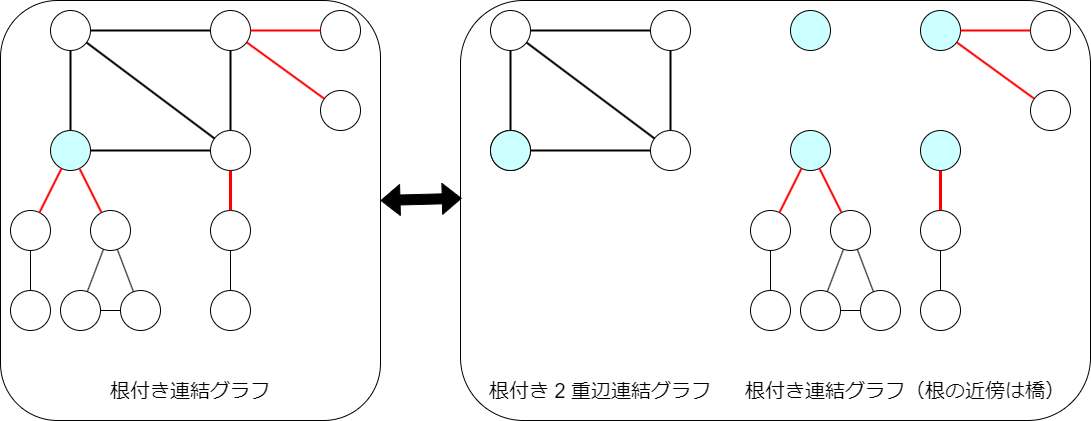

The diagram above was exported from draw.io. Its source (the exported page's mxGraphModel, read from the mxfile embedded in the PNG):
<mxGraphModel dx="1434" dy="746" grid="1" gridSize="10" guides="1" tooltips="1" connect="1" arrows="1" fold="1" page="1" pageScale="1" pageWidth="827" pageHeight="1169" math="1" shadow="0">
  <root>
    <mxCell id="0" />
    <mxCell id="1" parent="0" />
    <mxCell id="OtMShz9YftEWr_p1jR0S-66" value="" style="rounded=1;whiteSpace=wrap;html=1;" vertex="1" parent="1">
      <mxGeometry x="30" y="70" width="380" height="420" as="geometry" />
    </mxCell>
    <mxCell id="OtMShz9YftEWr_p1jR0S-35" value="" style="ellipse;whiteSpace=wrap;html=1;aspect=fixed;" vertex="1" parent="1">
      <mxGeometry x="80" y="80" width="40" height="40" as="geometry" />
    </mxCell>
    <mxCell id="OtMShz9YftEWr_p1jR0S-36" value="" style="ellipse;whiteSpace=wrap;html=1;aspect=fixed;fillColor=#CCFFFF;" vertex="1" parent="1">
      <mxGeometry x="80" y="200" width="40" height="40" as="geometry" />
    </mxCell>
    <mxCell id="OtMShz9YftEWr_p1jR0S-37" value="" style="ellipse;whiteSpace=wrap;html=1;aspect=fixed;" vertex="1" parent="1">
      <mxGeometry x="240" y="200" width="40" height="40" as="geometry" />
    </mxCell>
    <mxCell id="OtMShz9YftEWr_p1jR0S-38" value="" style="ellipse;whiteSpace=wrap;html=1;aspect=fixed;" vertex="1" parent="1">
      <mxGeometry x="240" y="80" width="40" height="40" as="geometry" />
    </mxCell>
    <mxCell id="OtMShz9YftEWr_p1jR0S-39" value="" style="ellipse;whiteSpace=wrap;html=1;aspect=fixed;" vertex="1" parent="1">
      <mxGeometry x="40" y="280" width="40" height="40" as="geometry" />
    </mxCell>
    <mxCell id="OtMShz9YftEWr_p1jR0S-40" value="" style="ellipse;whiteSpace=wrap;html=1;aspect=fixed;" vertex="1" parent="1">
      <mxGeometry x="120" y="280" width="40" height="40" as="geometry" />
    </mxCell>
    <mxCell id="OtMShz9YftEWr_p1jR0S-42" value="" style="ellipse;whiteSpace=wrap;html=1;aspect=fixed;" vertex="1" parent="1">
      <mxGeometry x="240" y="280" width="40" height="40" as="geometry" />
    </mxCell>
    <mxCell id="OtMShz9YftEWr_p1jR0S-43" value="" style="ellipse;whiteSpace=wrap;html=1;aspect=fixed;" vertex="1" parent="1">
      <mxGeometry x="240" y="360" width="40" height="40" as="geometry" />
    </mxCell>
    <mxCell id="OtMShz9YftEWr_p1jR0S-44" value="" style="ellipse;whiteSpace=wrap;html=1;aspect=fixed;" vertex="1" parent="1">
      <mxGeometry x="90" y="360" width="40" height="40" as="geometry" />
    </mxCell>
    <mxCell id="OtMShz9YftEWr_p1jR0S-45" value="" style="ellipse;whiteSpace=wrap;html=1;aspect=fixed;" vertex="1" parent="1">
      <mxGeometry x="150" y="360" width="40" height="40" as="geometry" />
    </mxCell>
    <mxCell id="OtMShz9YftEWr_p1jR0S-46" value="" style="endArrow=none;html=1;rounded=0;strokeWidth=2;" edge="1" parent="1" source="OtMShz9YftEWr_p1jR0S-36" target="OtMShz9YftEWr_p1jR0S-35">
      <mxGeometry width="50" height="50" relative="1" as="geometry">
        <mxPoint x="390" y="400" as="sourcePoint" />
        <mxPoint x="440" y="350" as="targetPoint" />
      </mxGeometry>
    </mxCell>
    <mxCell id="OtMShz9YftEWr_p1jR0S-47" value="" style="endArrow=none;html=1;rounded=0;strokeWidth=2;" edge="1" parent="1" source="OtMShz9YftEWr_p1jR0S-35" target="OtMShz9YftEWr_p1jR0S-38">
      <mxGeometry width="50" height="50" relative="1" as="geometry">
        <mxPoint x="390" y="400" as="sourcePoint" />
        <mxPoint x="440" y="350" as="targetPoint" />
      </mxGeometry>
    </mxCell>
    <mxCell id="OtMShz9YftEWr_p1jR0S-48" value="" style="endArrow=none;html=1;rounded=0;strokeWidth=2;" edge="1" parent="1" source="OtMShz9YftEWr_p1jR0S-37" target="OtMShz9YftEWr_p1jR0S-38">
      <mxGeometry width="50" height="50" relative="1" as="geometry">
        <mxPoint x="340" y="400" as="sourcePoint" />
        <mxPoint x="390" y="350" as="targetPoint" />
      </mxGeometry>
    </mxCell>
    <mxCell id="OtMShz9YftEWr_p1jR0S-49" value="" style="endArrow=none;html=1;rounded=0;strokeWidth=2;" edge="1" parent="1" source="OtMShz9YftEWr_p1jR0S-36" target="OtMShz9YftEWr_p1jR0S-37">
      <mxGeometry width="50" height="50" relative="1" as="geometry">
        <mxPoint x="390" y="400" as="sourcePoint" />
        <mxPoint x="440" y="350" as="targetPoint" />
      </mxGeometry>
    </mxCell>
    <mxCell id="OtMShz9YftEWr_p1jR0S-50" value="" style="endArrow=none;html=1;rounded=0;strokeColor=#FF0000;strokeWidth=2;" edge="1" parent="1" source="OtMShz9YftEWr_p1jR0S-39" target="OtMShz9YftEWr_p1jR0S-36">
      <mxGeometry width="50" height="50" relative="1" as="geometry">
        <mxPoint x="390" y="400" as="sourcePoint" />
        <mxPoint x="440" y="350" as="targetPoint" />
      </mxGeometry>
    </mxCell>
    <mxCell id="OtMShz9YftEWr_p1jR0S-51" value="" style="endArrow=none;html=1;rounded=0;strokeColor=#FF0000;strokeWidth=2;" edge="1" parent="1" source="OtMShz9YftEWr_p1jR0S-40" target="OtMShz9YftEWr_p1jR0S-36">
      <mxGeometry width="50" height="50" relative="1" as="geometry">
        <mxPoint x="390" y="400" as="sourcePoint" />
        <mxPoint x="440" y="350" as="targetPoint" />
      </mxGeometry>
    </mxCell>
    <mxCell id="OtMShz9YftEWr_p1jR0S-53" value="" style="endArrow=none;html=1;rounded=0;strokeColor=#FF0000;strokeWidth=3;" edge="1" parent="1" source="OtMShz9YftEWr_p1jR0S-42" target="OtMShz9YftEWr_p1jR0S-37">
      <mxGeometry width="50" height="50" relative="1" as="geometry">
        <mxPoint x="340" y="400" as="sourcePoint" />
        <mxPoint x="390" y="350" as="targetPoint" />
      </mxGeometry>
    </mxCell>
    <mxCell id="OtMShz9YftEWr_p1jR0S-55" value="" style="endArrow=none;html=1;rounded=0;" edge="1" parent="1" source="OtMShz9YftEWr_p1jR0S-40" target="OtMShz9YftEWr_p1jR0S-45">
      <mxGeometry width="50" height="50" relative="1" as="geometry">
        <mxPoint x="421.06" y="400" as="sourcePoint" />
        <mxPoint x="471.06" y="350" as="targetPoint" />
      </mxGeometry>
    </mxCell>
    <mxCell id="OtMShz9YftEWr_p1jR0S-56" value="" style="endArrow=none;html=1;rounded=0;" edge="1" parent="1" source="OtMShz9YftEWr_p1jR0S-43" target="OtMShz9YftEWr_p1jR0S-42">
      <mxGeometry width="50" height="50" relative="1" as="geometry">
        <mxPoint x="350" y="400" as="sourcePoint" />
        <mxPoint x="400" y="350" as="targetPoint" />
      </mxGeometry>
    </mxCell>
    <mxCell id="OtMShz9YftEWr_p1jR0S-58" value="" style="ellipse;whiteSpace=wrap;html=1;aspect=fixed;" vertex="1" parent="1">
      <mxGeometry x="40" y="360" width="40" height="40" as="geometry" />
    </mxCell>
    <mxCell id="OtMShz9YftEWr_p1jR0S-59" value="" style="endArrow=none;html=1;rounded=0;" edge="1" parent="1" source="OtMShz9YftEWr_p1jR0S-58" target="OtMShz9YftEWr_p1jR0S-39">
      <mxGeometry width="50" height="50" relative="1" as="geometry">
        <mxPoint x="390" y="400" as="sourcePoint" />
        <mxPoint x="440" y="350" as="targetPoint" />
      </mxGeometry>
    </mxCell>
    <mxCell id="OtMShz9YftEWr_p1jR0S-60" value="" style="endArrow=none;html=1;rounded=0;" edge="1" parent="1" source="OtMShz9YftEWr_p1jR0S-44" target="OtMShz9YftEWr_p1jR0S-40">
      <mxGeometry width="50" height="50" relative="1" as="geometry">
        <mxPoint x="390" y="400" as="sourcePoint" />
        <mxPoint x="440" y="350" as="targetPoint" />
      </mxGeometry>
    </mxCell>
    <mxCell id="OtMShz9YftEWr_p1jR0S-62" value="" style="ellipse;whiteSpace=wrap;html=1;aspect=fixed;" vertex="1" parent="1">
      <mxGeometry x="350" y="80" width="40" height="40" as="geometry" />
    </mxCell>
    <mxCell id="OtMShz9YftEWr_p1jR0S-63" value="" style="ellipse;whiteSpace=wrap;html=1;aspect=fixed;" vertex="1" parent="1">
      <mxGeometry x="350" y="160" width="40" height="40" as="geometry" />
    </mxCell>
    <mxCell id="OtMShz9YftEWr_p1jR0S-64" value="" style="endArrow=none;html=1;rounded=0;strokeColor=#FF0000;strokeWidth=2;" edge="1" parent="1" source="OtMShz9YftEWr_p1jR0S-38" target="OtMShz9YftEWr_p1jR0S-62">
      <mxGeometry width="50" height="50" relative="1" as="geometry">
        <mxPoint x="340" y="400" as="sourcePoint" />
        <mxPoint x="390" y="350" as="targetPoint" />
      </mxGeometry>
    </mxCell>
    <mxCell id="OtMShz9YftEWr_p1jR0S-65" value="" style="endArrow=none;html=1;rounded=0;strokeColor=#FF0000;strokeWidth=2;" edge="1" parent="1" source="OtMShz9YftEWr_p1jR0S-38" target="OtMShz9YftEWr_p1jR0S-63">
      <mxGeometry width="50" height="50" relative="1" as="geometry">
        <mxPoint x="340" y="400" as="sourcePoint" />
        <mxPoint x="390" y="350" as="targetPoint" />
      </mxGeometry>
    </mxCell>
    <mxCell id="OtMShz9YftEWr_p1jR0S-67" value="&lt;font style=&quot;font-size: 20px;&quot;&gt;根付き連結グラフ&lt;/font&gt;" style="text;html=1;strokeColor=none;fillColor=none;align=center;verticalAlign=middle;whiteSpace=wrap;rounded=0;" vertex="1" parent="1">
      <mxGeometry x="80" y="440" width="280" height="40" as="geometry" />
    </mxCell>
    <mxCell id="OtMShz9YftEWr_p1jR0S-68" value="" style="rounded=1;whiteSpace=wrap;html=1;" vertex="1" parent="1">
      <mxGeometry x="490" y="70" width="630" height="420" as="geometry" />
    </mxCell>
    <mxCell id="OtMShz9YftEWr_p1jR0S-69" value="" style="ellipse;whiteSpace=wrap;html=1;aspect=fixed;fillColor=#CCFFFF;" vertex="1" parent="1">
      <mxGeometry x="820" y="80" width="40" height="40" as="geometry" />
    </mxCell>
    <mxCell id="OtMShz9YftEWr_p1jR0S-70" value="" style="ellipse;whiteSpace=wrap;html=1;aspect=fixed;fillColor=#CCFFFF;" vertex="1" parent="1">
      <mxGeometry x="820" y="200" width="40" height="40" as="geometry" />
    </mxCell>
    <mxCell id="OtMShz9YftEWr_p1jR0S-71" value="" style="ellipse;whiteSpace=wrap;html=1;aspect=fixed;fillColor=#CCFFFF;" vertex="1" parent="1">
      <mxGeometry x="950" y="200" width="40" height="40" as="geometry" />
    </mxCell>
    <mxCell id="OtMShz9YftEWr_p1jR0S-72" value="" style="ellipse;whiteSpace=wrap;html=1;aspect=fixed;fillColor=#CCFFFF;" vertex="1" parent="1">
      <mxGeometry x="950" y="80" width="40" height="40" as="geometry" />
    </mxCell>
    <mxCell id="OtMShz9YftEWr_p1jR0S-73" value="" style="ellipse;whiteSpace=wrap;html=1;aspect=fixed;" vertex="1" parent="1">
      <mxGeometry x="780" y="280" width="40" height="40" as="geometry" />
    </mxCell>
    <mxCell id="OtMShz9YftEWr_p1jR0S-74" value="" style="ellipse;whiteSpace=wrap;html=1;aspect=fixed;" vertex="1" parent="1">
      <mxGeometry x="860" y="280" width="40" height="40" as="geometry" />
    </mxCell>
    <mxCell id="OtMShz9YftEWr_p1jR0S-75" value="" style="ellipse;whiteSpace=wrap;html=1;aspect=fixed;" vertex="1" parent="1">
      <mxGeometry x="950" y="280" width="40" height="40" as="geometry" />
    </mxCell>
    <mxCell id="OtMShz9YftEWr_p1jR0S-76" value="" style="ellipse;whiteSpace=wrap;html=1;aspect=fixed;" vertex="1" parent="1">
      <mxGeometry x="950" y="360" width="40" height="40" as="geometry" />
    </mxCell>
    <mxCell id="OtMShz9YftEWr_p1jR0S-77" value="" style="ellipse;whiteSpace=wrap;html=1;aspect=fixed;" vertex="1" parent="1">
      <mxGeometry x="830" y="360" width="40" height="40" as="geometry" />
    </mxCell>
    <mxCell id="OtMShz9YftEWr_p1jR0S-78" value="" style="ellipse;whiteSpace=wrap;html=1;aspect=fixed;" vertex="1" parent="1">
      <mxGeometry x="890" y="360" width="40" height="40" as="geometry" />
    </mxCell>
    <mxCell id="OtMShz9YftEWr_p1jR0S-83" value="" style="endArrow=none;html=1;rounded=0;strokeColor=#FF0000;strokeWidth=2;" edge="1" parent="1" source="OtMShz9YftEWr_p1jR0S-73" target="OtMShz9YftEWr_p1jR0S-70">
      <mxGeometry width="50" height="50" relative="1" as="geometry">
        <mxPoint x="1130" y="400" as="sourcePoint" />
        <mxPoint x="1180" y="350" as="targetPoint" />
      </mxGeometry>
    </mxCell>
    <mxCell id="OtMShz9YftEWr_p1jR0S-84" value="" style="endArrow=none;html=1;rounded=0;strokeColor=#FF0000;strokeWidth=2;" edge="1" parent="1" source="OtMShz9YftEWr_p1jR0S-74" target="OtMShz9YftEWr_p1jR0S-70">
      <mxGeometry width="50" height="50" relative="1" as="geometry">
        <mxPoint x="1130" y="400" as="sourcePoint" />
        <mxPoint x="1180" y="350" as="targetPoint" />
      </mxGeometry>
    </mxCell>
    <mxCell id="OtMShz9YftEWr_p1jR0S-85" value="" style="endArrow=none;html=1;rounded=0;strokeColor=#FF0000;strokeWidth=3;" edge="1" parent="1" source="OtMShz9YftEWr_p1jR0S-75" target="OtMShz9YftEWr_p1jR0S-71">
      <mxGeometry width="50" height="50" relative="1" as="geometry">
        <mxPoint x="1050" y="400" as="sourcePoint" />
        <mxPoint x="1100" y="350" as="targetPoint" />
      </mxGeometry>
    </mxCell>
    <mxCell id="OtMShz9YftEWr_p1jR0S-86" value="" style="endArrow=none;html=1;rounded=0;" edge="1" parent="1" source="OtMShz9YftEWr_p1jR0S-74" target="OtMShz9YftEWr_p1jR0S-78">
      <mxGeometry width="50" height="50" relative="1" as="geometry">
        <mxPoint x="1161.06" y="400" as="sourcePoint" />
        <mxPoint x="1211.06" y="350" as="targetPoint" />
      </mxGeometry>
    </mxCell>
    <mxCell id="OtMShz9YftEWr_p1jR0S-87" value="" style="endArrow=none;html=1;rounded=0;" edge="1" parent="1" source="OtMShz9YftEWr_p1jR0S-76" target="OtMShz9YftEWr_p1jR0S-75">
      <mxGeometry width="50" height="50" relative="1" as="geometry">
        <mxPoint x="1060" y="400" as="sourcePoint" />
        <mxPoint x="1110" y="350" as="targetPoint" />
      </mxGeometry>
    </mxCell>
    <mxCell id="OtMShz9YftEWr_p1jR0S-88" value="" style="ellipse;whiteSpace=wrap;html=1;aspect=fixed;" vertex="1" parent="1">
      <mxGeometry x="780" y="360" width="40" height="40" as="geometry" />
    </mxCell>
    <mxCell id="OtMShz9YftEWr_p1jR0S-89" value="" style="endArrow=none;html=1;rounded=0;" edge="1" parent="1" source="OtMShz9YftEWr_p1jR0S-88" target="OtMShz9YftEWr_p1jR0S-73">
      <mxGeometry width="50" height="50" relative="1" as="geometry">
        <mxPoint x="1130" y="400" as="sourcePoint" />
        <mxPoint x="1180" y="350" as="targetPoint" />
      </mxGeometry>
    </mxCell>
    <mxCell id="OtMShz9YftEWr_p1jR0S-90" value="" style="endArrow=none;html=1;rounded=0;" edge="1" parent="1" source="OtMShz9YftEWr_p1jR0S-77" target="OtMShz9YftEWr_p1jR0S-74">
      <mxGeometry width="50" height="50" relative="1" as="geometry">
        <mxPoint x="1130" y="400" as="sourcePoint" />
        <mxPoint x="1180" y="350" as="targetPoint" />
      </mxGeometry>
    </mxCell>
    <mxCell id="OtMShz9YftEWr_p1jR0S-92" value="" style="ellipse;whiteSpace=wrap;html=1;aspect=fixed;" vertex="1" parent="1">
      <mxGeometry x="1060" y="80" width="40" height="40" as="geometry" />
    </mxCell>
    <mxCell id="OtMShz9YftEWr_p1jR0S-93" value="" style="ellipse;whiteSpace=wrap;html=1;aspect=fixed;" vertex="1" parent="1">
      <mxGeometry x="1060" y="160" width="40" height="40" as="geometry" />
    </mxCell>
    <mxCell id="OtMShz9YftEWr_p1jR0S-94" value="" style="endArrow=none;html=1;rounded=0;strokeColor=#FF0000;strokeWidth=2;" edge="1" parent="1" source="OtMShz9YftEWr_p1jR0S-72" target="OtMShz9YftEWr_p1jR0S-92">
      <mxGeometry width="50" height="50" relative="1" as="geometry">
        <mxPoint x="1050" y="400" as="sourcePoint" />
        <mxPoint x="1100" y="350" as="targetPoint" />
      </mxGeometry>
    </mxCell>
    <mxCell id="OtMShz9YftEWr_p1jR0S-95" value="" style="endArrow=none;html=1;rounded=0;strokeColor=#FF0000;strokeWidth=2;" edge="1" parent="1" source="OtMShz9YftEWr_p1jR0S-72" target="OtMShz9YftEWr_p1jR0S-93">
      <mxGeometry width="50" height="50" relative="1" as="geometry">
        <mxPoint x="1050" y="400" as="sourcePoint" />
        <mxPoint x="1100" y="350" as="targetPoint" />
      </mxGeometry>
    </mxCell>
    <mxCell id="OtMShz9YftEWr_p1jR0S-96" value="&lt;font style=&quot;font-size: 20px;&quot;&gt;根付き連結グラフ（根の近傍は橋）&lt;/font&gt;" style="text;html=1;strokeColor=none;fillColor=none;align=center;verticalAlign=middle;whiteSpace=wrap;rounded=0;" vertex="1" parent="1">
      <mxGeometry x="770" y="440" width="330" height="40" as="geometry" />
    </mxCell>
    <mxCell id="OtMShz9YftEWr_p1jR0S-97" value="" style="ellipse;whiteSpace=wrap;html=1;aspect=fixed;fillColor=none;" vertex="1" parent="1">
      <mxGeometry x="520" y="80" width="40" height="40" as="geometry" />
    </mxCell>
    <mxCell id="OtMShz9YftEWr_p1jR0S-98" value="" style="ellipse;whiteSpace=wrap;html=1;aspect=fixed;fillColor=#CCFFFF;" vertex="1" parent="1">
      <mxGeometry x="520" y="200" width="40" height="40" as="geometry" />
    </mxCell>
    <mxCell id="OtMShz9YftEWr_p1jR0S-100" value="" style="ellipse;whiteSpace=wrap;html=1;aspect=fixed;fillColor=#CCFFFF;" vertex="1" parent="1">
      <mxGeometry x="520" y="200" width="40" height="40" as="geometry" />
    </mxCell>
    <mxCell id="OtMShz9YftEWr_p1jR0S-101" value="" style="ellipse;whiteSpace=wrap;html=1;aspect=fixed;fillColor=none;" vertex="1" parent="1">
      <mxGeometry x="680" y="200" width="40" height="40" as="geometry" />
    </mxCell>
    <mxCell id="OtMShz9YftEWr_p1jR0S-102" value="" style="ellipse;whiteSpace=wrap;html=1;aspect=fixed;fillColor=none;" vertex="1" parent="1">
      <mxGeometry x="680" y="80" width="40" height="40" as="geometry" />
    </mxCell>
    <mxCell id="OtMShz9YftEWr_p1jR0S-104" value="" style="endArrow=none;html=1;rounded=0;strokeWidth=2;" edge="1" parent="1">
      <mxGeometry width="50" height="50" relative="1" as="geometry">
        <mxPoint x="540" y="200" as="sourcePoint" />
        <mxPoint x="540" y="120" as="targetPoint" />
      </mxGeometry>
    </mxCell>
    <mxCell id="OtMShz9YftEWr_p1jR0S-105" value="" style="endArrow=none;html=1;rounded=0;strokeWidth=2;" edge="1" parent="1">
      <mxGeometry width="50" height="50" relative="1" as="geometry">
        <mxPoint x="560" y="100" as="sourcePoint" />
        <mxPoint x="680" y="100" as="targetPoint" />
      </mxGeometry>
    </mxCell>
    <mxCell id="OtMShz9YftEWr_p1jR0S-106" value="" style="endArrow=none;html=1;rounded=0;strokeWidth=2;" edge="1" parent="1">
      <mxGeometry width="50" height="50" relative="1" as="geometry">
        <mxPoint x="700" y="200" as="sourcePoint" />
        <mxPoint x="700" y="120" as="targetPoint" />
      </mxGeometry>
    </mxCell>
    <mxCell id="OtMShz9YftEWr_p1jR0S-107" value="" style="endArrow=none;html=1;rounded=0;strokeWidth=2;" edge="1" parent="1">
      <mxGeometry width="50" height="50" relative="1" as="geometry">
        <mxPoint x="560" y="220" as="sourcePoint" />
        <mxPoint x="680" y="220" as="targetPoint" />
      </mxGeometry>
    </mxCell>
    <mxCell id="OtMShz9YftEWr_p1jR0S-108" value="&lt;font style=&quot;font-size: 20px;&quot;&gt;根付き 2 重辺連結グラフ&lt;/font&gt;" style="text;html=1;strokeColor=none;fillColor=none;align=center;verticalAlign=middle;whiteSpace=wrap;rounded=0;" vertex="1" parent="1">
      <mxGeometry x="490" y="440" width="280" height="40" as="geometry" />
    </mxCell>
    <mxCell id="OtMShz9YftEWr_p1jR0S-109" value="" style="shape=flexArrow;endArrow=classic;startArrow=classic;html=1;rounded=0;entryX=0.002;entryY=0.471;entryDx=0;entryDy=0;entryPerimeter=0;fillColor=#000000;" edge="1" parent="1" target="OtMShz9YftEWr_p1jR0S-68">
      <mxGeometry width="100" height="100" relative="1" as="geometry">
        <mxPoint x="410" y="270" as="sourcePoint" />
        <mxPoint x="480" y="270" as="targetPoint" />
      </mxGeometry>
    </mxCell>
    <mxCell id="OtMShz9YftEWr_p1jR0S-110" value="" style="endArrow=none;html=1;rounded=0;strokeWidth=2;" edge="1" parent="1" source="OtMShz9YftEWr_p1jR0S-35" target="OtMShz9YftEWr_p1jR0S-37">
      <mxGeometry width="50" height="50" relative="1" as="geometry">
        <mxPoint x="390" y="300" as="sourcePoint" />
        <mxPoint x="440" y="250" as="targetPoint" />
      </mxGeometry>
    </mxCell>
    <mxCell id="OtMShz9YftEWr_p1jR0S-111" value="" style="endArrow=none;html=1;rounded=0;strokeWidth=2;" edge="1" parent="1">
      <mxGeometry width="50" height="50" relative="1" as="geometry">
        <mxPoint x="556" y="112" as="sourcePoint" />
        <mxPoint x="684" y="208" as="targetPoint" />
      </mxGeometry>
    </mxCell>
    <mxCell id="OtMShz9YftEWr_p1jR0S-112" value="" style="endArrow=none;html=1;rounded=0;" edge="1" parent="1" source="OtMShz9YftEWr_p1jR0S-44" target="OtMShz9YftEWr_p1jR0S-45">
      <mxGeometry width="50" height="50" relative="1" as="geometry">
        <mxPoint x="390" y="300" as="sourcePoint" />
        <mxPoint x="440" y="250" as="targetPoint" />
      </mxGeometry>
    </mxCell>
    <mxCell id="OtMShz9YftEWr_p1jR0S-113" value="" style="endArrow=none;html=1;rounded=0;" edge="1" parent="1" source="OtMShz9YftEWr_p1jR0S-77" target="OtMShz9YftEWr_p1jR0S-78">
      <mxGeometry width="50" height="50" relative="1" as="geometry">
        <mxPoint x="390" y="300" as="sourcePoint" />
        <mxPoint x="440" y="250" as="targetPoint" />
      </mxGeometry>
    </mxCell>
  </root>
</mxGraphModel>